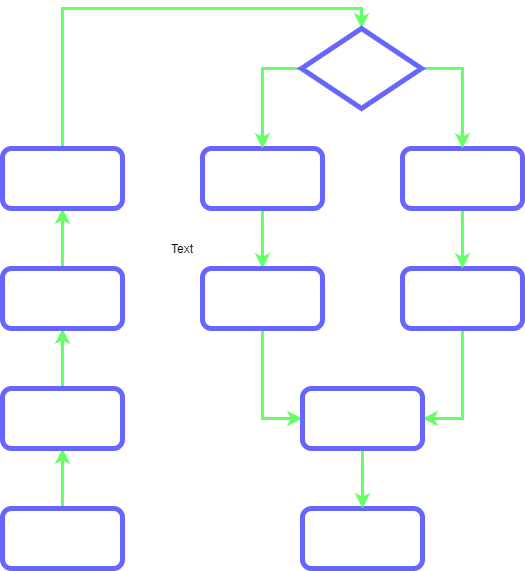

The diagram above was exported from draw.io. Its source (the exported page's mxGraphModel, read from the mxfile embedded in the PNG):
<mxGraphModel dx="1038" dy="580" grid="0" gridSize="10" guides="1" tooltips="1" connect="1" arrows="1" fold="1" page="1" pageScale="1" pageWidth="1169" pageHeight="827" background="#000000" math="0" shadow="0">
  <root>
    <mxCell id="0" />
    <mxCell id="1" parent="0" />
    <mxCell id="9q7VxR3Q5NbVQMFiz7Be-30" value="" style="edgeStyle=orthogonalEdgeStyle;rounded=0;orthogonalLoop=1;jettySize=auto;html=1;strokeColor=#66FF66;strokeWidth=3;" parent="1" source="9q7VxR3Q5NbVQMFiz7Be-1" target="9q7VxR3Q5NbVQMFiz7Be-3" edge="1">
      <mxGeometry relative="1" as="geometry" />
    </mxCell>
    <mxCell id="9q7VxR3Q5NbVQMFiz7Be-1" value="" style="rounded=1;whiteSpace=wrap;html=1;strokeWidth=5;fillColor=none;strokeColor=#6666FF;" parent="1" vertex="1">
      <mxGeometry x="640" y="560" width="120" height="60" as="geometry" />
    </mxCell>
    <mxCell id="9q7VxR3Q5NbVQMFiz7Be-23" value="" style="edgeStyle=orthogonalEdgeStyle;rounded=0;orthogonalLoop=1;jettySize=auto;html=1;strokeWidth=3;strokeColor=#66FF66;" parent="1" source="9q7VxR3Q5NbVQMFiz7Be-3" target="9q7VxR3Q5NbVQMFiz7Be-4" edge="1">
      <mxGeometry relative="1" as="geometry" />
    </mxCell>
    <mxCell id="9q7VxR3Q5NbVQMFiz7Be-3" value="&lt;span style=&quot;color: rgb(255 , 255 , 255) ; font-size: 10pt&quot;&gt;HTML Web Application&lt;/span&gt;" style="rounded=1;whiteSpace=wrap;html=1;strokeWidth=5;fillColor=none;strokeColor=#6666FF;" parent="1" vertex="1">
      <mxGeometry x="640" y="440" width="120" height="60" as="geometry" />
    </mxCell>
    <mxCell id="9q7VxR3Q5NbVQMFiz7Be-24" value="" style="edgeStyle=orthogonalEdgeStyle;rounded=0;orthogonalLoop=1;jettySize=auto;html=1;strokeWidth=3;strokeColor=#66FF66;" parent="1" source="9q7VxR3Q5NbVQMFiz7Be-4" target="9q7VxR3Q5NbVQMFiz7Be-5" edge="1">
      <mxGeometry relative="1" as="geometry" />
    </mxCell>
    <mxCell id="9q7VxR3Q5NbVQMFiz7Be-4" value="&lt;span style=&quot;color: rgb(255 , 255 , 255) ; font-size: 10pt&quot;&gt;Input Type of Business&lt;/span&gt;" style="rounded=1;whiteSpace=wrap;html=1;strokeWidth=5;fillColor=none;strokeColor=#6666FF;" parent="1" vertex="1">
      <mxGeometry x="640" y="320" width="120" height="60" as="geometry" />
    </mxCell>
    <mxCell id="9q7VxR3Q5NbVQMFiz7Be-28" style="edgeStyle=orthogonalEdgeStyle;rounded=0;orthogonalLoop=1;jettySize=auto;html=1;entryX=0.5;entryY=0;entryDx=0;entryDy=0;strokeWidth=3;strokeColor=#66FF66;" parent="1" source="9q7VxR3Q5NbVQMFiz7Be-5" target="9q7VxR3Q5NbVQMFiz7Be-11" edge="1">
      <mxGeometry relative="1" as="geometry">
        <Array as="points">
          <mxPoint x="700" y="60" />
          <mxPoint x="999" y="60" />
        </Array>
      </mxGeometry>
    </mxCell>
    <mxCell id="9q7VxR3Q5NbVQMFiz7Be-5" value="&lt;font color=&quot;#ffffff&quot;&gt;Model&lt;/font&gt;" style="rounded=1;whiteSpace=wrap;html=1;strokeWidth=5;fillColor=none;strokeColor=#6666FF;" parent="1" vertex="1">
      <mxGeometry x="640" y="200" width="120" height="60" as="geometry" />
    </mxCell>
    <mxCell id="9q7VxR3Q5NbVQMFiz7Be-6" value="&lt;span style=&quot;color: rgb(255 , 255 , 255) ; font-size: 10pt&quot;&gt;Recommended&lt;br&gt;Locations&lt;/span&gt;" style="rounded=1;whiteSpace=wrap;html=1;strokeWidth=5;fillColor=none;strokeColor=#6666FF;" parent="1" vertex="1">
      <mxGeometry x="940" y="560" width="120" height="60" as="geometry" />
    </mxCell>
    <mxCell id="9q7VxR3Q5NbVQMFiz7Be-15" value="" style="edgeStyle=orthogonalEdgeStyle;rounded=0;orthogonalLoop=1;jettySize=auto;html=1;strokeWidth=3;strokeColor=#66FF66;" parent="1" source="9q7VxR3Q5NbVQMFiz7Be-7" target="9q7VxR3Q5NbVQMFiz7Be-8" edge="1">
      <mxGeometry relative="1" as="geometry" />
    </mxCell>
    <mxCell id="9q7VxR3Q5NbVQMFiz7Be-7" value="&lt;span style=&quot;color: rgb(255 , 255 , 255) ; font-size: 10pt&quot;&gt;Ranking Based on K-means&lt;/span&gt;" style="rounded=1;whiteSpace=wrap;html=1;strokeWidth=5;fillColor=none;strokeColor=#6666FF;" parent="1" vertex="1">
      <mxGeometry x="840" y="200" width="120" height="60" as="geometry" />
    </mxCell>
    <mxCell id="9q7VxR3Q5NbVQMFiz7Be-17" style="edgeStyle=orthogonalEdgeStyle;rounded=0;orthogonalLoop=1;jettySize=auto;html=1;entryX=0;entryY=0.5;entryDx=0;entryDy=0;strokeWidth=3;strokeColor=#66FF66;" parent="1" source="9q7VxR3Q5NbVQMFiz7Be-8" target="9q7VxR3Q5NbVQMFiz7Be-12" edge="1">
      <mxGeometry relative="1" as="geometry" />
    </mxCell>
    <mxCell id="9q7VxR3Q5NbVQMFiz7Be-8" value="&lt;font color=&quot;#ffffff&quot;&gt;Rank&lt;br&gt;recommendation&lt;/font&gt;" style="rounded=1;whiteSpace=wrap;html=1;strokeWidth=5;fillColor=none;strokeColor=#6666FF;" parent="1" vertex="1">
      <mxGeometry x="840" y="320" width="120" height="60" as="geometry" />
    </mxCell>
    <mxCell id="9q7VxR3Q5NbVQMFiz7Be-18" style="edgeStyle=orthogonalEdgeStyle;rounded=0;orthogonalLoop=1;jettySize=auto;html=1;entryX=1;entryY=0.5;entryDx=0;entryDy=0;strokeWidth=3;strokeColor=#66FF66;" parent="1" source="9q7VxR3Q5NbVQMFiz7Be-9" target="9q7VxR3Q5NbVQMFiz7Be-12" edge="1">
      <mxGeometry relative="1" as="geometry" />
    </mxCell>
    <mxCell id="9q7VxR3Q5NbVQMFiz7Be-9" value="&lt;font color=&quot;#ffffff&quot;&gt;Rank&lt;br&gt;recommendation&lt;/font&gt;" style="rounded=1;whiteSpace=wrap;html=1;strokeWidth=5;fillColor=none;strokeColor=#6666FF;" parent="1" vertex="1">
      <mxGeometry x="1040" y="320" width="120" height="60" as="geometry" />
    </mxCell>
    <mxCell id="9q7VxR3Q5NbVQMFiz7Be-16" value="" style="edgeStyle=orthogonalEdgeStyle;rounded=0;orthogonalLoop=1;jettySize=auto;html=1;strokeWidth=3;strokeColor=#66FF66;" parent="1" source="9q7VxR3Q5NbVQMFiz7Be-10" target="9q7VxR3Q5NbVQMFiz7Be-9" edge="1">
      <mxGeometry relative="1" as="geometry" />
    </mxCell>
    <mxCell id="9q7VxR3Q5NbVQMFiz7Be-10" value="&lt;span style=&quot;color: rgb(255 , 255 , 255) ; font-size: 10pt&quot;&gt;Ranking Based on Co-relation&lt;/span&gt;" style="rounded=1;whiteSpace=wrap;html=1;strokeWidth=5;fillColor=none;strokeColor=#6666FF;" parent="1" vertex="1">
      <mxGeometry x="1040" y="200" width="120" height="60" as="geometry" />
    </mxCell>
    <mxCell id="9q7VxR3Q5NbVQMFiz7Be-13" style="edgeStyle=orthogonalEdgeStyle;rounded=0;orthogonalLoop=1;jettySize=auto;html=1;entryX=0.5;entryY=0;entryDx=0;entryDy=0;strokeWidth=3;strokeColor=#66FF66;" parent="1" source="9q7VxR3Q5NbVQMFiz7Be-11" target="9q7VxR3Q5NbVQMFiz7Be-7" edge="1">
      <mxGeometry relative="1" as="geometry">
        <Array as="points">
          <mxPoint x="900" y="120" />
        </Array>
      </mxGeometry>
    </mxCell>
    <mxCell id="9q7VxR3Q5NbVQMFiz7Be-14" style="edgeStyle=orthogonalEdgeStyle;rounded=0;orthogonalLoop=1;jettySize=auto;html=1;entryX=0.5;entryY=0;entryDx=0;entryDy=0;strokeWidth=3;strokeColor=#66FF66;" parent="1" source="9q7VxR3Q5NbVQMFiz7Be-11" target="9q7VxR3Q5NbVQMFiz7Be-10" edge="1">
      <mxGeometry relative="1" as="geometry">
        <Array as="points">
          <mxPoint x="1100" y="120" />
        </Array>
      </mxGeometry>
    </mxCell>
    <mxCell id="9q7VxR3Q5NbVQMFiz7Be-11" value="&lt;font color=&quot;#ffffff&quot;&gt;Established&lt;br&gt;Business&lt;br&gt;&lt;/font&gt;" style="rhombus;whiteSpace=wrap;html=1;strokeWidth=5;fillColor=none;strokeColor=#6666FF;" parent="1" vertex="1">
      <mxGeometry x="939" y="80" width="120" height="80" as="geometry" />
    </mxCell>
    <mxCell id="9q7VxR3Q5NbVQMFiz7Be-31" value="" style="edgeStyle=orthogonalEdgeStyle;rounded=0;orthogonalLoop=1;jettySize=auto;html=1;strokeColor=#66FF66;strokeWidth=3;" parent="1" source="9q7VxR3Q5NbVQMFiz7Be-12" target="9q7VxR3Q5NbVQMFiz7Be-6" edge="1">
      <mxGeometry relative="1" as="geometry" />
    </mxCell>
    <mxCell id="9q7VxR3Q5NbVQMFiz7Be-12" value="&lt;span style=&quot;color: rgb(255 , 255 , 255) ; font-size: 10pt&quot;&gt;Output Json&lt;/span&gt;" style="rounded=1;whiteSpace=wrap;html=1;strokeWidth=5;fillColor=none;strokeColor=#6666FF;" parent="1" vertex="1">
      <mxGeometry x="940" y="440" width="120" height="60" as="geometry" />
    </mxCell>
    <mxCell id="9q7VxR3Q5NbVQMFiz7Be-29" value="&lt;span style=&quot;color: rgb(255 , 255 , 255) ; font-size: 10pt&quot;&gt;Data&lt;/span&gt;" style="text;whiteSpace=wrap;html=1;" parent="1" vertex="1">
      <mxGeometry x="681.25" y="575" width="37.5" height="30" as="geometry" />
    </mxCell>
    <mxCell id="WTZvp-FYrSr6aGhIQeSB-1" value="Text" style="text;html=1;strokeColor=none;fillColor=none;align=center;verticalAlign=middle;whiteSpace=wrap;rounded=0;" vertex="1" parent="1">
      <mxGeometry x="800" y="290" width="40" height="20" as="geometry" />
    </mxCell>
    <mxCell id="WTZvp-FYrSr6aGhIQeSB-2" value="&lt;font color=&quot;#ffffff&quot; style=&quot;font-size: 13px&quot;&gt;Yes&lt;/font&gt;" style="text;html=1;align=center;verticalAlign=middle;resizable=0;points=[];autosize=1;strokeColor=none;" vertex="1" parent="1">
      <mxGeometry x="894" y="100" width="40" height="20" as="geometry" />
    </mxCell>
    <mxCell id="WTZvp-FYrSr6aGhIQeSB-3" value="&lt;font color=&quot;#ffffff&quot; style=&quot;font-size: 13px&quot;&gt;No&lt;/font&gt;" style="text;html=1;align=center;verticalAlign=middle;resizable=0;points=[];autosize=1;strokeColor=none;" vertex="1" parent="1">
      <mxGeometry x="1071" y="100" width="30" height="20" as="geometry" />
    </mxCell>
  </root>
</mxGraphModel>